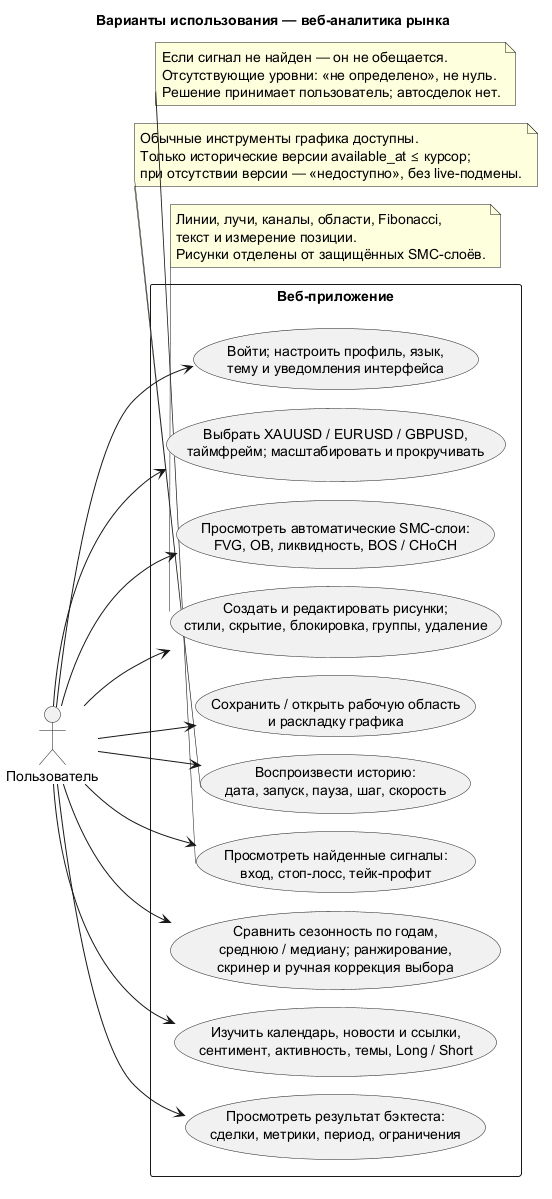

The diagram above was rendered by PlantUML. Its source (embedded in the PNG):
@startuml
!pragma layout smetana
left to right direction
skinparam defaultFontName SansSerif
skinparam defaultFontSize 14
skinparam shadowing false
title Варианты использования — веб-аналитика рынка
actor "Пользователь" as U
rectangle "Веб-приложение" {
usecase "Войти; настроить профиль, язык,\nтему и уведомления интерфейса" as Auth
usecase "Выбрать XAUUSD / EURUSD / GBPUSD,\nтаймфрейм; масштабировать и прокручивать" as Chart
usecase "Просмотреть автоматические SMC-слои:\nFVG, OB, ликвидность, BOS / CHoCH" as SMC
usecase "Создать и редактировать рисунки;\nстили, скрытие, блокировка, группы, удаление" as Draw
usecase "Сохранить / открыть рабочую область\nи раскладку графика" as Save
usecase "Воспроизвести историю:\nдата, запуск, пауза, шаг, скорость" as Replay
usecase "Просмотреть найденные сигналы:\nвход, стоп-лосс, тейк-профит" as Signal
usecase "Сравнить сезонность по годам,\nсреднюю / медиану; ранжирование,\nскринер и ручная коррекция выбора" as Season
usecase "Изучить календарь, новости и ссылки,\nсентимент, активность, темы, Long / Short" as News
usecase "Просмотреть результат бэктеста:\nсделки, метрики, период, ограничения" as Backtest
}
U --> Auth
U --> Chart
U --> SMC
U --> Draw
U --> Save
U --> Replay
U --> Signal
U --> Season
U --> News
U --> Backtest
note bottom of Draw
Линии, лучи, каналы, области, Fibonacci,
текст и измерение позиции.
Рисунки отделены от защищённых SMC-слоёв.
end note
note bottom of Replay
Обычные инструменты графика доступны.
Только исторические версии available_at ≤ курсор;
при отсутствии версии — «недоступно», без live-подмены.
end note
note bottom of Signal
Если сигнал не найден — он не обещается.
Отсутствующие уровни: «не определено», не нуль.
Решение принимает пользователь; автосделок нет.
end note
@enduml